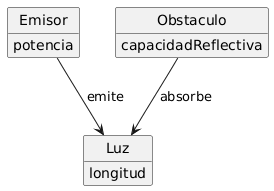

The diagram above was rendered by PlantUML. Its source (embedded in the PNG):
@startuml
skinparam style strictuml
skinparam classAttributeIconSize 0
skinparam monochrome false
skinparam shadowing false
hide circle
hide empty methods

class Emisor {
    potencia
}

class Luz {
    longitud
}

class Obstaculo {
    capacidadReflectiva
}

Emisor --> Luz : emite
Obstaculo --> Luz : absorbe
@enduml